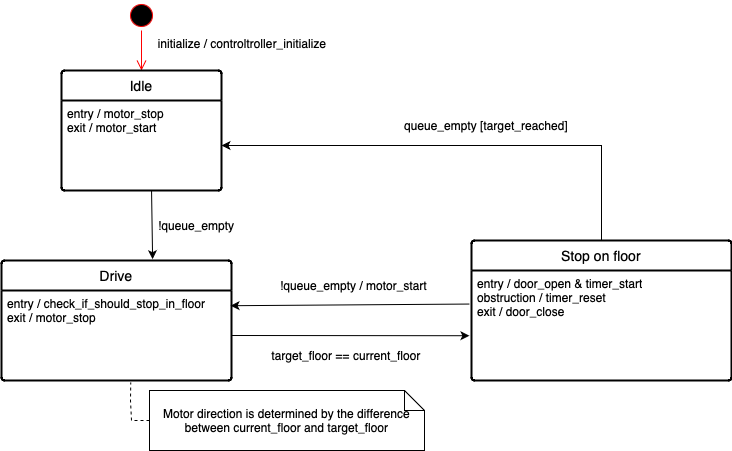

The diagram above was exported from draw.io. Its source (the exported page's mxGraphModel, read from the mxfile embedded in the PNG):
<mxGraphModel dx="1026" dy="692" grid="1" gridSize="10" guides="1" tooltips="1" connect="1" arrows="1" fold="1" page="1" pageScale="1" pageWidth="827" pageHeight="1169" math="0" shadow="0">
  <root>
    <mxCell id="0" />
    <mxCell id="1" parent="0" />
    <mxCell id="OYzqNW8U2HJ7iYQgsxdd-21" value="" style="ellipse;html=1;shape=startState;fillColor=#000000;strokeColor=#ff0000;" parent="1" vertex="1">
      <mxGeometry x="205" y="30" width="30" height="30" as="geometry" />
    </mxCell>
    <mxCell id="OYzqNW8U2HJ7iYQgsxdd-22" value="" style="edgeStyle=orthogonalEdgeStyle;html=1;verticalAlign=bottom;endArrow=open;endSize=8;strokeColor=#ff0000;rounded=0;entryX=0.5;entryY=0;entryDx=0;entryDy=0;" parent="1" source="OYzqNW8U2HJ7iYQgsxdd-21" target="OYzqNW8U2HJ7iYQgsxdd-27" edge="1">
      <mxGeometry relative="1" as="geometry">
        <mxPoint x="315" y="130" as="targetPoint" />
        <mxPoint x="210" y="30" as="sourcePoint" />
      </mxGeometry>
    </mxCell>
    <mxCell id="OYzqNW8U2HJ7iYQgsxdd-27" value="Idle" style="swimlane;childLayout=stackLayout;horizontal=1;startSize=30;horizontalStack=0;rounded=1;fontSize=14;fontStyle=0;strokeWidth=2;resizeParent=0;resizeLast=1;shadow=0;dashed=0;align=center;arcSize=4;whiteSpace=wrap;html=1;" parent="1" vertex="1">
      <mxGeometry x="140" y="100" width="160" height="120" as="geometry" />
    </mxCell>
    <mxCell id="OYzqNW8U2HJ7iYQgsxdd-32" value="&lt;div&gt;entry / motor_stop&lt;/div&gt;exit / motor_start" style="text;strokeColor=none;fillColor=none;align=left;verticalAlign=top;spacingLeft=4;spacingRight=4;overflow=hidden;rotatable=0;points=[[0,0.5],[1,0.5]];portConstraint=eastwest;whiteSpace=wrap;html=1;" parent="OYzqNW8U2HJ7iYQgsxdd-27" vertex="1">
      <mxGeometry y="30" width="160" height="90" as="geometry" />
    </mxCell>
    <mxCell id="OYzqNW8U2HJ7iYQgsxdd-29" value="Drive" style="swimlane;childLayout=stackLayout;horizontal=1;startSize=30;horizontalStack=0;rounded=1;fontSize=14;fontStyle=0;strokeWidth=2;resizeParent=0;resizeLast=1;shadow=0;dashed=0;align=center;arcSize=4;whiteSpace=wrap;html=1;" parent="1" vertex="1">
      <mxGeometry x="80" y="290" width="230" height="120" as="geometry" />
    </mxCell>
    <mxCell id="OYzqNW8U2HJ7iYQgsxdd-65" value="entry / check_if_should_stop_in_floor&lt;div&gt;&lt;div&gt;exit / motor_stop&lt;/div&gt;&lt;/div&gt;" style="text;strokeColor=none;fillColor=none;spacingLeft=4;spacingRight=4;overflow=hidden;rotatable=0;points=[[0,0.5],[1,0.5]];portConstraint=eastwest;fontSize=12;whiteSpace=wrap;html=1;" parent="OYzqNW8U2HJ7iYQgsxdd-29" vertex="1">
      <mxGeometry y="30" width="230" height="90" as="geometry" />
    </mxCell>
    <mxCell id="OYzqNW8U2HJ7iYQgsxdd-30" value="Stop on floor" style="swimlane;childLayout=stackLayout;horizontal=1;startSize=30;horizontalStack=0;rounded=1;fontSize=14;fontStyle=0;strokeWidth=2;resizeParent=0;resizeLast=1;shadow=0;dashed=0;align=center;arcSize=4;whiteSpace=wrap;html=1;" parent="1" vertex="1">
      <mxGeometry x="550" y="270" width="260" height="140" as="geometry" />
    </mxCell>
    <mxCell id="OYzqNW8U2HJ7iYQgsxdd-63" value="entry / door_open &amp;amp; timer_start&lt;div&gt;&lt;div&gt;obstruction / timer_reset&lt;/div&gt;&lt;div&gt;exit / door_close&lt;/div&gt;&lt;/div&gt;" style="text;strokeColor=none;fillColor=none;spacingLeft=4;spacingRight=4;overflow=hidden;rotatable=0;points=[[0,0.5],[1,0.5]];portConstraint=eastwest;fontSize=12;whiteSpace=wrap;html=1;" parent="OYzqNW8U2HJ7iYQgsxdd-30" vertex="1">
      <mxGeometry y="30" width="260" height="110" as="geometry" />
    </mxCell>
    <mxCell id="OYzqNW8U2HJ7iYQgsxdd-34" value="&lt;div style=&quot;text-align: start;&quot;&gt;initialize / controltroller_initialize&lt;/div&gt;&lt;div style=&quot;text-align: start;&quot;&gt;&lt;br&gt;&lt;/div&gt;" style="text;html=1;align=center;verticalAlign=middle;whiteSpace=wrap;rounded=0;" parent="1" vertex="1">
      <mxGeometry x="228" y="60" width="186" height="40" as="geometry" />
    </mxCell>
    <mxCell id="OYzqNW8U2HJ7iYQgsxdd-36" value="" style="endArrow=classic;html=1;rounded=0;exitX=0.451;exitY=0.984;exitDx=0;exitDy=0;exitPerimeter=0;entryX=0.657;entryY=-0.011;entryDx=0;entryDy=0;entryPerimeter=0;" parent="1" target="OYzqNW8U2HJ7iYQgsxdd-29" edge="1">
      <mxGeometry width="50" height="50" relative="1" as="geometry">
        <mxPoint x="230.05000000000007" y="220.00000000000006" as="sourcePoint" />
        <mxPoint x="230" y="280" as="targetPoint" />
      </mxGeometry>
    </mxCell>
    <mxCell id="OYzqNW8U2HJ7iYQgsxdd-45" value="" style="endArrow=classic;html=1;rounded=0;exitX=1;exitY=0.5;exitDx=0;exitDy=0;entryX=-0.008;entryY=0.593;entryDx=0;entryDy=0;entryPerimeter=0;" parent="1" source="OYzqNW8U2HJ7iYQgsxdd-65" target="OYzqNW8U2HJ7iYQgsxdd-63" edge="1">
      <mxGeometry width="50" height="50" relative="1" as="geometry">
        <mxPoint x="215" y="350" as="sourcePoint" />
        <mxPoint x="410" y="350" as="targetPoint" />
      </mxGeometry>
    </mxCell>
    <mxCell id="OYzqNW8U2HJ7iYQgsxdd-43" value="target_floor == current_floor" style="text;html=1;align=center;verticalAlign=middle;whiteSpace=wrap;rounded=0;" parent="1" vertex="1">
      <mxGeometry x="340" y="340" width="170" height="90" as="geometry" />
    </mxCell>
    <mxCell id="OYzqNW8U2HJ7iYQgsxdd-68" value="" style="endArrow=classic;html=1;rounded=0;exitX=0.5;exitY=0;exitDx=0;exitDy=0;entryX=1;entryY=0.5;entryDx=0;entryDy=0;" parent="1" source="OYzqNW8U2HJ7iYQgsxdd-30" target="OYzqNW8U2HJ7iYQgsxdd-32" edge="1">
      <mxGeometry width="50" height="50" relative="1" as="geometry">
        <mxPoint x="580" y="300" as="sourcePoint" />
        <mxPoint x="630" y="250" as="targetPoint" />
        <Array as="points">
          <mxPoint x="680" y="175" />
        </Array>
      </mxGeometry>
    </mxCell>
    <mxCell id="OYzqNW8U2HJ7iYQgsxdd-69" value="" style="endArrow=classic;html=1;rounded=0;exitX=-0.008;exitY=0.305;exitDx=0;exitDy=0;exitPerimeter=0;entryX=0.996;entryY=0.169;entryDx=0;entryDy=0;entryPerimeter=0;" parent="1" source="OYzqNW8U2HJ7iYQgsxdd-63" target="OYzqNW8U2HJ7iYQgsxdd-65" edge="1">
      <mxGeometry width="50" height="50" relative="1" as="geometry">
        <mxPoint x="550" y="270" as="sourcePoint" />
        <mxPoint x="320" y="335" as="targetPoint" />
      </mxGeometry>
    </mxCell>
    <mxCell id="OYzqNW8U2HJ7iYQgsxdd-73" value="queue_empty [target_reached]" style="text;html=1;align=center;verticalAlign=middle;whiteSpace=wrap;rounded=0;" parent="1" vertex="1">
      <mxGeometry x="480" y="140" width="170" height="30" as="geometry" />
    </mxCell>
    <mxCell id="OYzqNW8U2HJ7iYQgsxdd-74" value="&lt;div style=&quot;&quot;&gt;!queue_empty&lt;/div&gt;" style="text;html=1;align=left;verticalAlign=middle;whiteSpace=wrap;rounded=0;" parent="1" vertex="1">
      <mxGeometry x="235" y="220" width="193" height="70" as="geometry" />
    </mxCell>
    <mxCell id="OYzqNW8U2HJ7iYQgsxdd-75" value="&lt;div style=&quot;&quot;&gt;!queue_empty / motor_start&amp;nbsp;&lt;/div&gt;" style="text;html=1;align=left;verticalAlign=middle;whiteSpace=wrap;rounded=0;" parent="1" vertex="1">
      <mxGeometry x="357" y="280" width="193" height="70" as="geometry" />
    </mxCell>
    <mxCell id="OYzqNW8U2HJ7iYQgsxdd-83" value="&lt;div&gt;Motor direction is determined by the difference between current_floor and target_floor&lt;/div&gt;" style="shape=note;size=20;whiteSpace=wrap;html=1;" parent="1" vertex="1">
      <mxGeometry x="228" y="420" width="275" height="60" as="geometry" />
    </mxCell>
    <mxCell id="OYzqNW8U2HJ7iYQgsxdd-86" value="" style="endArrow=none;dashed=1;html=1;rounded=0;exitX=0;exitY=0.5;exitDx=0;exitDy=0;exitPerimeter=0;entryX=0.562;entryY=1.021;entryDx=0;entryDy=0;entryPerimeter=0;" parent="1" source="OYzqNW8U2HJ7iYQgsxdd-83" target="OYzqNW8U2HJ7iYQgsxdd-65" edge="1">
      <mxGeometry width="50" height="50" relative="1" as="geometry">
        <mxPoint x="500" y="280" as="sourcePoint" />
        <mxPoint x="550" y="230" as="targetPoint" />
        <Array as="points">
          <mxPoint x="210" y="450" />
          <mxPoint x="209" y="430" />
        </Array>
      </mxGeometry>
    </mxCell>
  </root>
</mxGraphModel>